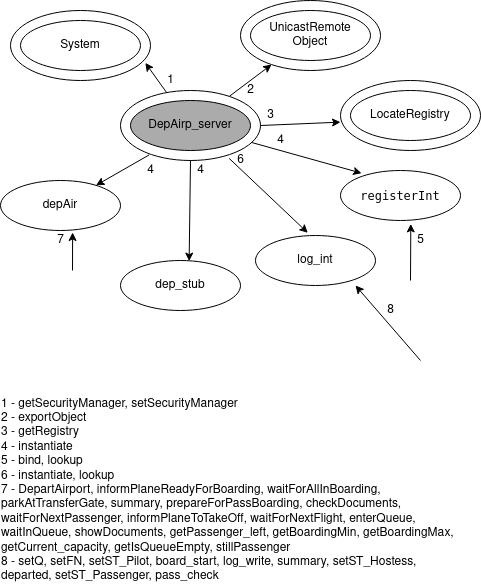

The diagram above was exported from draw.io. Its source (the exported page's mxGraphModel, read from the mxfile embedded in the PNG):
<mxGraphModel dx="771" dy="453" grid="1" gridSize="10" guides="1" tooltips="1" connect="1" arrows="1" fold="1" page="1" pageScale="1" pageWidth="850" pageHeight="1100" math="0" shadow="0">
  <root>
    <mxCell id="3V_Um2FsNm51c3jN-sJy-0" />
    <mxCell id="3V_Um2FsNm51c3jN-sJy-1" parent="3V_Um2FsNm51c3jN-sJy-0" />
    <mxCell id="ExUoaXXWufynkLUUZPJk-0" value="" style="ellipse;whiteSpace=wrap;html=1;shadow=0;sketch=0;" parent="3V_Um2FsNm51c3jN-sJy-1" vertex="1">
      <mxGeometry x="290" y="30" width="140" height="70" as="geometry" />
    </mxCell>
    <mxCell id="3V_Um2FsNm51c3jN-sJy-4" value="" style="ellipse;whiteSpace=wrap;html=1;shadow=0;sketch=0;" parent="3V_Um2FsNm51c3jN-sJy-1" vertex="1">
      <mxGeometry x="170" y="120" width="140" height="70" as="geometry" />
    </mxCell>
    <mxCell id="3V_Um2FsNm51c3jN-sJy-5" value="DepAirp_server" style="ellipse;whiteSpace=wrap;html=1;shadow=0;sketch=0;fillColor=#ABABAB;gradientColor=none;" parent="3V_Um2FsNm51c3jN-sJy-1" vertex="1">
      <mxGeometry x="180" y="130" width="120" height="50" as="geometry" />
    </mxCell>
    <mxCell id="3V_Um2FsNm51c3jN-sJy-6" value="" style="ellipse;whiteSpace=wrap;html=1;shadow=0;sketch=0;" parent="3V_Um2FsNm51c3jN-sJy-1" vertex="1">
      <mxGeometry x="60" y="40" width="140" height="70" as="geometry" />
    </mxCell>
    <mxCell id="3V_Um2FsNm51c3jN-sJy-7" value="&lt;span&gt;System&lt;/span&gt;" style="ellipse;whiteSpace=wrap;html=1;shadow=0;sketch=0;gradientColor=none;fillColor=#FFFFFF;" parent="3V_Um2FsNm51c3jN-sJy-1" vertex="1">
      <mxGeometry x="70" y="50" width="120" height="50" as="geometry" />
    </mxCell>
    <mxCell id="3V_Um2FsNm51c3jN-sJy-8" value="" style="endArrow=classic;html=1;entryX=0.963;entryY=0.748;entryDx=0;entryDy=0;entryPerimeter=0;" parent="3V_Um2FsNm51c3jN-sJy-1" source="3V_Um2FsNm51c3jN-sJy-4" target="3V_Um2FsNm51c3jN-sJy-6" edge="1">
      <mxGeometry width="50" height="50" relative="1" as="geometry">
        <mxPoint x="180" y="110" as="sourcePoint" />
        <mxPoint x="130" y="110" as="targetPoint" />
      </mxGeometry>
    </mxCell>
    <mxCell id="3V_Um2FsNm51c3jN-sJy-9" value="&lt;span&gt;UnicastRemote&lt;br&gt;Object&lt;br&gt;&lt;/span&gt;" style="ellipse;whiteSpace=wrap;html=1;shadow=0;sketch=0;gradientColor=none;fillColor=#FFFFFF;" parent="3V_Um2FsNm51c3jN-sJy-1" vertex="1">
      <mxGeometry x="300" y="40" width="120" height="50" as="geometry" />
    </mxCell>
    <mxCell id="3V_Um2FsNm51c3jN-sJy-10" value="" style="endArrow=classic;html=1;" parent="3V_Um2FsNm51c3jN-sJy-1" source="3V_Um2FsNm51c3jN-sJy-4" target="ExUoaXXWufynkLUUZPJk-0" edge="1">
      <mxGeometry width="50" height="50" relative="1" as="geometry">
        <mxPoint x="310" y="130" as="sourcePoint" />
        <mxPoint x="325.5999999999999" y="80.25999999999999" as="targetPoint" />
      </mxGeometry>
    </mxCell>
    <mxCell id="3V_Um2FsNm51c3jN-sJy-11" value="" style="ellipse;whiteSpace=wrap;html=1;shadow=0;sketch=0;" parent="3V_Um2FsNm51c3jN-sJy-1" vertex="1">
      <mxGeometry x="390" y="110" width="140" height="70" as="geometry" />
    </mxCell>
    <mxCell id="3V_Um2FsNm51c3jN-sJy-12" value="&lt;span&gt;LocateRegistry&lt;br&gt;&lt;/span&gt;" style="ellipse;whiteSpace=wrap;html=1;shadow=0;sketch=0;gradientColor=none;fillColor=#FFFFFF;" parent="3V_Um2FsNm51c3jN-sJy-1" vertex="1">
      <mxGeometry x="400" y="120" width="120" height="50" as="geometry" />
    </mxCell>
    <mxCell id="3V_Um2FsNm51c3jN-sJy-13" value="" style="endArrow=classic;html=1;exitX=1;exitY=0.5;exitDx=0;exitDy=0;entryX=0;entryY=0.595;entryDx=0;entryDy=0;entryPerimeter=0;" parent="3V_Um2FsNm51c3jN-sJy-1" source="3V_Um2FsNm51c3jN-sJy-4" target="3V_Um2FsNm51c3jN-sJy-11" edge="1">
      <mxGeometry width="50" height="50" relative="1" as="geometry">
        <mxPoint x="310" y="230" as="sourcePoint" />
        <mxPoint x="370" y="220" as="targetPoint" />
      </mxGeometry>
    </mxCell>
    <mxCell id="3V_Um2FsNm51c3jN-sJy-16" value="&lt;pre style=&quot;background-color: rgb(255 , 255 , 255) ; color: rgb(8 , 8 , 8) ; font-family: &amp;#34;jetbrains mono&amp;#34; , monospace&quot;&gt;registerInt&lt;/pre&gt;" style="ellipse;whiteSpace=wrap;html=1;shadow=0;sketch=0;fillColor=#FFFFFF;gradientColor=none;" parent="3V_Um2FsNm51c3jN-sJy-1" vertex="1">
      <mxGeometry x="390" y="200" width="120" height="50" as="geometry" />
    </mxCell>
    <mxCell id="3V_Um2FsNm51c3jN-sJy-17" value="" style="endArrow=classic;html=1;entryX=0.586;entryY=1.068;entryDx=0;entryDy=0;entryPerimeter=0;" parent="3V_Um2FsNm51c3jN-sJy-1" target="3V_Um2FsNm51c3jN-sJy-16" edge="1">
      <mxGeometry width="50" height="50" relative="1" as="geometry">
        <mxPoint x="460" y="310" as="sourcePoint" />
        <mxPoint x="510" y="260" as="targetPoint" />
      </mxGeometry>
    </mxCell>
    <mxCell id="3V_Um2FsNm51c3jN-sJy-18" value="" style="endArrow=classic;html=1;entryX=0.176;entryY=0.054;entryDx=0;entryDy=0;entryPerimeter=0;" parent="3V_Um2FsNm51c3jN-sJy-1" source="3V_Um2FsNm51c3jN-sJy-4" target="3V_Um2FsNm51c3jN-sJy-16" edge="1">
      <mxGeometry width="50" height="50" relative="1" as="geometry">
        <mxPoint x="290" y="240" as="sourcePoint" />
        <mxPoint x="340" y="190" as="targetPoint" />
      </mxGeometry>
    </mxCell>
    <mxCell id="3V_Um2FsNm51c3jN-sJy-20" value="1" style="text;html=1;align=center;verticalAlign=middle;resizable=0;points=[];autosize=1;strokeColor=none;" parent="3V_Um2FsNm51c3jN-sJy-1" vertex="1">
      <mxGeometry x="210" y="100" width="20" height="20" as="geometry" />
    </mxCell>
    <mxCell id="3V_Um2FsNm51c3jN-sJy-21" value="2" style="text;html=1;align=center;verticalAlign=middle;resizable=0;points=[];autosize=1;strokeColor=none;" parent="3V_Um2FsNm51c3jN-sJy-1" vertex="1">
      <mxGeometry x="290" y="110" width="20" height="20" as="geometry" />
    </mxCell>
    <mxCell id="3V_Um2FsNm51c3jN-sJy-22" value="3" style="text;html=1;align=center;verticalAlign=middle;resizable=0;points=[];autosize=1;strokeColor=none;" parent="3V_Um2FsNm51c3jN-sJy-1" vertex="1">
      <mxGeometry x="310" y="135" width="20" height="20" as="geometry" />
    </mxCell>
    <mxCell id="3V_Um2FsNm51c3jN-sJy-23" value="4" style="text;html=1;align=center;verticalAlign=middle;resizable=0;points=[];autosize=1;strokeColor=none;" parent="3V_Um2FsNm51c3jN-sJy-1" vertex="1">
      <mxGeometry x="320" y="160" width="20" height="20" as="geometry" />
    </mxCell>
    <mxCell id="3V_Um2FsNm51c3jN-sJy-24" value="5" style="text;html=1;align=center;verticalAlign=middle;resizable=0;points=[];autosize=1;strokeColor=none;" parent="3V_Um2FsNm51c3jN-sJy-1" vertex="1">
      <mxGeometry x="460" y="260" width="20" height="20" as="geometry" />
    </mxCell>
    <mxCell id="3V_Um2FsNm51c3jN-sJy-27" value="&lt;div style=&quot;text-align: left&quot;&gt;&lt;span&gt;1 - getSecurityManager, setSecurityManager&lt;/span&gt;&lt;/div&gt;&lt;div style=&quot;text-align: left&quot;&gt;&lt;span&gt;2 - exportObject&lt;/span&gt;&lt;/div&gt;&lt;div style=&quot;text-align: left&quot;&gt;&lt;span&gt;3 - getRegistry&lt;/span&gt;&lt;/div&gt;&lt;div style=&quot;text-align: left&quot;&gt;4 - instantiate&amp;nbsp;&lt;/div&gt;&lt;div style=&quot;text-align: left&quot;&gt;5 - bind, lookup&lt;/div&gt;&lt;div style=&quot;text-align: left&quot;&gt;&lt;span&gt;6 - instantiate, lookup&lt;/span&gt;&lt;br&gt;&lt;/div&gt;&lt;div style=&quot;text-align: left&quot;&gt;&lt;span&gt;7 - DepartAirport,&lt;/span&gt;&lt;span&gt; informPlaneReadyForBoarding, waitForAllInBoarding, parkAtTransferGate, summary, prepareForPassBoarding, checkDocuments, waitForNextPassenger, informPlaneToTakeOff, waitForNextFlight, enterQueue, waitInQueue, showDocuments, getPassenger_left, getBoardingMin, getBoardingMax, getCurrent_capacity, getIsQueueEmpty, stillPassenger&lt;br&gt;&lt;/span&gt;&lt;/div&gt;&lt;div style=&quot;text-align: left&quot;&gt;&lt;span&gt;8 - setQ, setFN, setST_Pilot, board_start, log_write, summary, setST_Hostess, departed, setST_Passenger, pass_check&lt;br&gt;&lt;/span&gt;&lt;/div&gt;" style="text;html=1;strokeColor=none;fillColor=none;align=center;verticalAlign=middle;whiteSpace=wrap;rounded=0;shadow=0;sketch=0;" parent="3V_Um2FsNm51c3jN-sJy-1" vertex="1">
      <mxGeometry x="50" y="430" width="460" height="180" as="geometry" />
    </mxCell>
    <mxCell id="3V_Um2FsNm51c3jN-sJy-34" value="log_int" style="ellipse;whiteSpace=wrap;html=1;shadow=0;sketch=0;fillColor=#FFFFFF;gradientColor=none;" parent="3V_Um2FsNm51c3jN-sJy-1" vertex="1">
      <mxGeometry x="305" y="265" width="120" height="50" as="geometry" />
    </mxCell>
    <mxCell id="3V_Um2FsNm51c3jN-sJy-36" value="" style="endArrow=classic;html=1;exitX=0.776;exitY=0.969;exitDx=0;exitDy=0;exitPerimeter=0;entryX=0.436;entryY=-0.053;entryDx=0;entryDy=0;entryPerimeter=0;" parent="3V_Um2FsNm51c3jN-sJy-1" source="3V_Um2FsNm51c3jN-sJy-4" target="3V_Um2FsNm51c3jN-sJy-34" edge="1">
      <mxGeometry width="50" height="50" relative="1" as="geometry">
        <mxPoint x="280" y="260" as="sourcePoint" />
        <mxPoint x="330" y="210" as="targetPoint" />
      </mxGeometry>
    </mxCell>
    <mxCell id="3V_Um2FsNm51c3jN-sJy-37" value="6" style="text;html=1;align=center;verticalAlign=middle;resizable=0;points=[];autosize=1;strokeColor=none;" parent="3V_Um2FsNm51c3jN-sJy-1" vertex="1">
      <mxGeometry x="280" y="180" width="20" height="20" as="geometry" />
    </mxCell>
    <mxCell id="A27S207TfeCMDKyw9c19-4" value="dep_stub" style="ellipse;whiteSpace=wrap;html=1;shadow=0;sketch=0;fillColor=#FFFFFF;gradientColor=none;" parent="3V_Um2FsNm51c3jN-sJy-1" vertex="1">
      <mxGeometry x="170" y="290" width="120" height="50" as="geometry" />
    </mxCell>
    <mxCell id="A27S207TfeCMDKyw9c19-5" value="depAir" style="ellipse;whiteSpace=wrap;html=1;shadow=0;sketch=0;fillColor=#FFFFFF;gradientColor=none;" parent="3V_Um2FsNm51c3jN-sJy-1" vertex="1">
      <mxGeometry x="50" y="210" width="120" height="50" as="geometry" />
    </mxCell>
    <mxCell id="A27S207TfeCMDKyw9c19-6" value="" style="endArrow=classic;html=1;entryX=0.601;entryY=1.04;entryDx=0;entryDy=0;entryPerimeter=0;" parent="3V_Um2FsNm51c3jN-sJy-1" target="A27S207TfeCMDKyw9c19-5" edge="1">
      <mxGeometry width="50" height="50" relative="1" as="geometry">
        <mxPoint x="122" y="300" as="sourcePoint" />
        <mxPoint x="120" y="315" as="targetPoint" />
      </mxGeometry>
    </mxCell>
    <mxCell id="A27S207TfeCMDKyw9c19-7" value="7" style="text;html=1;align=center;verticalAlign=middle;resizable=0;points=[];autosize=1;strokeColor=none;" parent="3V_Um2FsNm51c3jN-sJy-1" vertex="1">
      <mxGeometry x="100" y="260" width="20" height="20" as="geometry" />
    </mxCell>
    <mxCell id="A27S207TfeCMDKyw9c19-8" value="" style="endArrow=classic;html=1;exitX=0.205;exitY=0.92;exitDx=0;exitDy=0;exitPerimeter=0;" parent="3V_Um2FsNm51c3jN-sJy-1" source="3V_Um2FsNm51c3jN-sJy-4" target="A27S207TfeCMDKyw9c19-5" edge="1">
      <mxGeometry width="50" height="50" relative="1" as="geometry">
        <mxPoint x="160" y="240" as="sourcePoint" />
        <mxPoint x="200" y="270" as="targetPoint" />
      </mxGeometry>
    </mxCell>
    <mxCell id="A27S207TfeCMDKyw9c19-10" value="4" style="text;html=1;align=center;verticalAlign=middle;resizable=0;points=[];autosize=1;strokeColor=none;" parent="3V_Um2FsNm51c3jN-sJy-1" vertex="1">
      <mxGeometry x="190" y="190" width="20" height="20" as="geometry" />
    </mxCell>
    <mxCell id="A27S207TfeCMDKyw9c19-12" value="" style="endArrow=classic;html=1;exitX=0.5;exitY=1;exitDx=0;exitDy=0;entryX=0.572;entryY=0.012;entryDx=0;entryDy=0;entryPerimeter=0;" parent="3V_Um2FsNm51c3jN-sJy-1" source="3V_Um2FsNm51c3jN-sJy-4" target="A27S207TfeCMDKyw9c19-4" edge="1">
      <mxGeometry width="50" height="50" relative="1" as="geometry">
        <mxPoint x="220" y="290" as="sourcePoint" />
        <mxPoint x="240" y="280" as="targetPoint" />
      </mxGeometry>
    </mxCell>
    <mxCell id="A27S207TfeCMDKyw9c19-13" value="4" style="text;html=1;align=center;verticalAlign=middle;resizable=0;points=[];autosize=1;strokeColor=none;" parent="3V_Um2FsNm51c3jN-sJy-1" vertex="1">
      <mxGeometry x="240" y="190" width="20" height="20" as="geometry" />
    </mxCell>
    <mxCell id="ySgFgWpxi_LOLI9vcu4T-0" value="" style="endArrow=classic;html=1;" edge="1" parent="3V_Um2FsNm51c3jN-sJy-1">
      <mxGeometry width="50" height="50" relative="1" as="geometry">
        <mxPoint x="470" y="390" as="sourcePoint" />
        <mxPoint x="405" y="315" as="targetPoint" />
      </mxGeometry>
    </mxCell>
    <mxCell id="ySgFgWpxi_LOLI9vcu4T-1" value="8" style="text;html=1;align=center;verticalAlign=middle;resizable=0;points=[];autosize=1;strokeColor=none;" vertex="1" parent="3V_Um2FsNm51c3jN-sJy-1">
      <mxGeometry x="430" y="330" width="20" height="20" as="geometry" />
    </mxCell>
  </root>
</mxGraphModel>